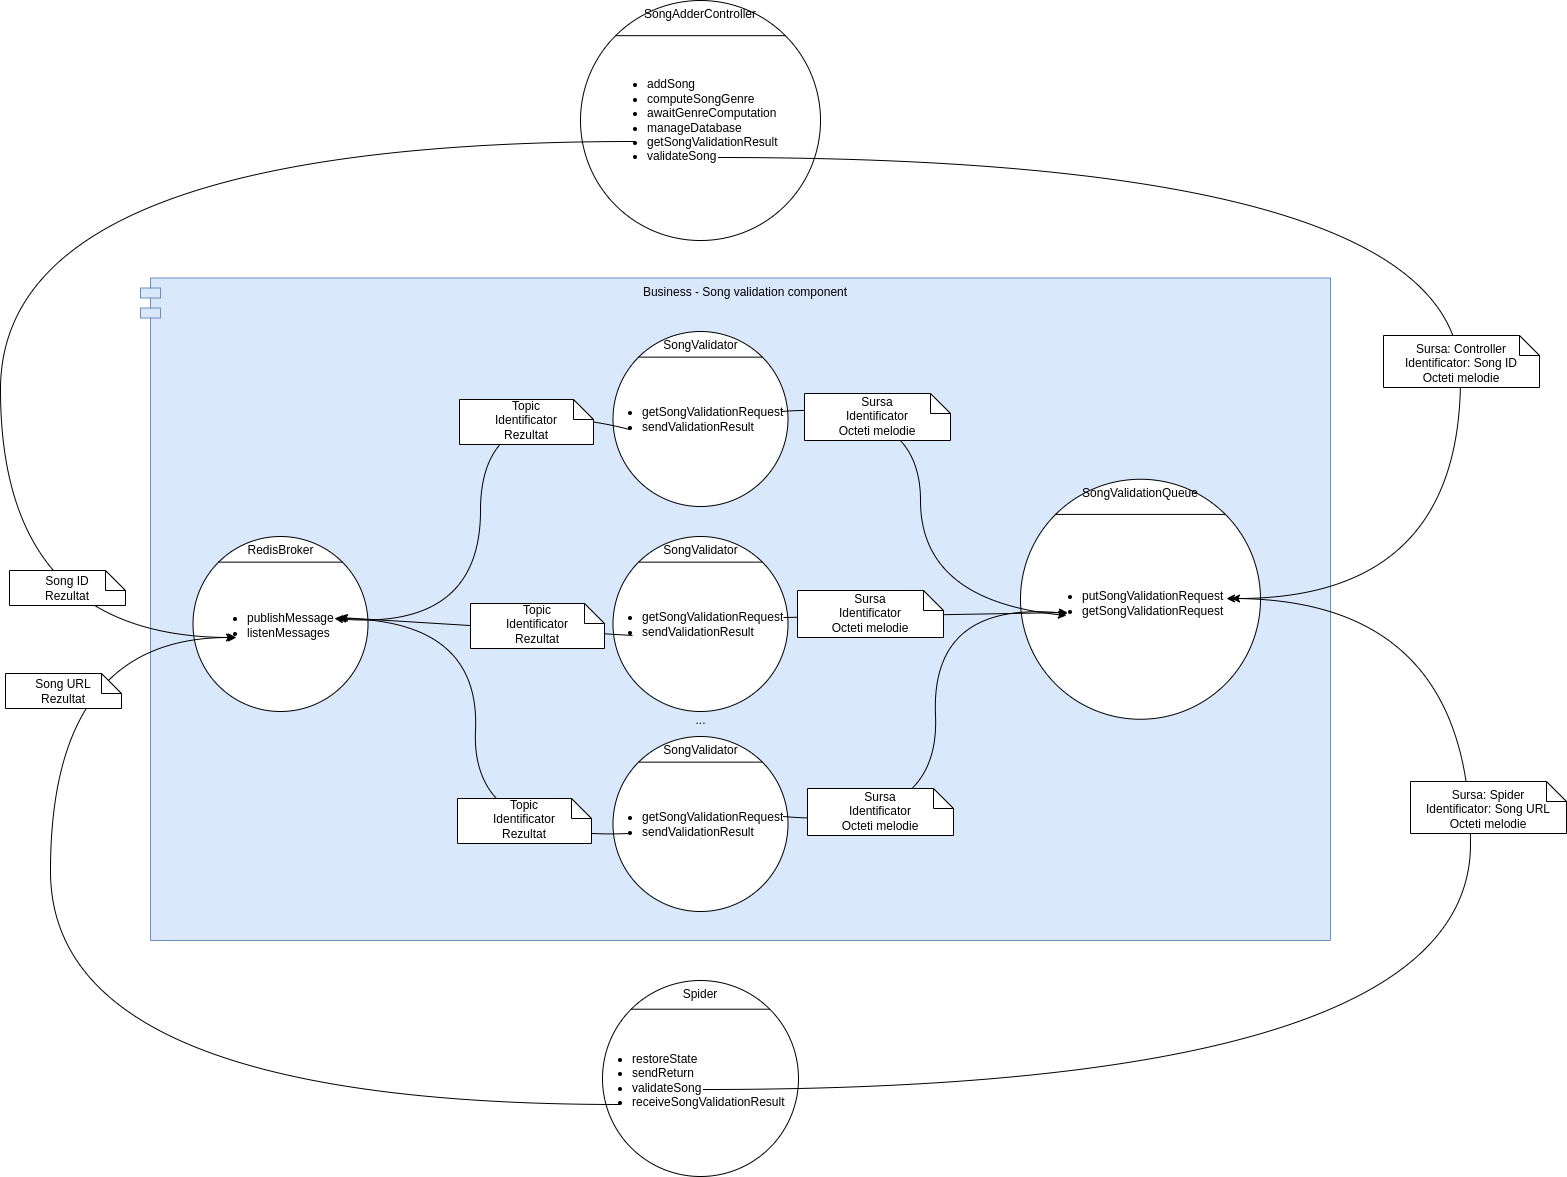

The diagram above was exported from draw.io. Its source (the exported page's mxGraphModel, read from the mxfile embedded in the PNG):
<mxGraphModel dx="8166" dy="784" grid="1" gridSize="10" guides="1" tooltips="1" connect="1" arrows="1" fold="1" page="0" pageScale="1" pageWidth="850" pageHeight="1100" background="#ffffff" math="0" shadow="0">
  <root>
    <mxCell id="0" />
    <mxCell id="1" parent="0" />
    <mxCell id="W1O7ykIwYnQspouyzWj1-70" value="Business - Song validation component" style="shape=module;align=left;spacingLeft=20;align=center;verticalAlign=top;fillColor=#dae8fc;strokeColor=#6c8ebf;" vertex="1" parent="1">
      <mxGeometry x="-6500" y="577.5" width="1190" height="662.5" as="geometry" />
    </mxCell>
    <mxCell id="W1O7ykIwYnQspouyzWj1-26" value="SongValidationQueue" style="ellipse;whiteSpace=wrap;html=1;aspect=fixed;verticalAlign=top;" vertex="1" parent="1">
      <mxGeometry x="-5620" y="778.75" width="240" height="240" as="geometry" />
    </mxCell>
    <mxCell id="W1O7ykIwYnQspouyzWj1-27" value="" style="endArrow=none;html=1;rounded=0;exitX=0;exitY=0;exitDx=0;exitDy=0;entryX=1;entryY=0;entryDx=0;entryDy=0;" edge="1" parent="1" source="W1O7ykIwYnQspouyzWj1-26" target="W1O7ykIwYnQspouyzWj1-26">
      <mxGeometry width="50" height="50" relative="1" as="geometry">
        <mxPoint x="-5500" y="965" as="sourcePoint" />
        <mxPoint x="-5450" y="915" as="targetPoint" />
      </mxGeometry>
    </mxCell>
    <mxCell id="W1O7ykIwYnQspouyzWj1-28" value="&lt;ul&gt;&lt;li&gt;putSongValidationRequest&lt;/li&gt;&lt;li&gt;getSongValidationRequest&lt;/li&gt;&lt;/ul&gt;" style="text;html=1;align=left;verticalAlign=middle;resizable=0;points=[];autosize=1;strokeColor=none;fillColor=none;" vertex="1" parent="1">
      <mxGeometry x="-5600" y="867.5" width="200" height="70" as="geometry" />
    </mxCell>
    <mxCell id="W1O7ykIwYnQspouyzWj1-29" value="SongValidator" style="ellipse;whiteSpace=wrap;html=1;aspect=fixed;verticalAlign=top;" vertex="1" parent="1">
      <mxGeometry x="-6027.5" y="631" width="175" height="175" as="geometry" />
    </mxCell>
    <mxCell id="W1O7ykIwYnQspouyzWj1-30" value="" style="endArrow=none;html=1;rounded=0;exitX=0;exitY=0;exitDx=0;exitDy=0;entryX=1;entryY=0;entryDx=0;entryDy=0;" edge="1" parent="1" source="W1O7ykIwYnQspouyzWj1-29" target="W1O7ykIwYnQspouyzWj1-29">
      <mxGeometry width="50" height="50" relative="1" as="geometry">
        <mxPoint x="-5940" y="1023.75" as="sourcePoint" />
        <mxPoint x="-5890" y="973.75" as="targetPoint" />
      </mxGeometry>
    </mxCell>
    <mxCell id="W1O7ykIwYnQspouyzWj1-31" value="&lt;ul&gt;&lt;li&gt;getSongValidationRequest&lt;/li&gt;&lt;li&gt;sendValidationResult&lt;/li&gt;&lt;/ul&gt;" style="text;html=1;align=left;verticalAlign=middle;resizable=0;points=[];autosize=1;strokeColor=none;fillColor=none;" vertex="1" parent="1">
      <mxGeometry x="-6040" y="683.5" width="200" height="70" as="geometry" />
    </mxCell>
    <mxCell id="W1O7ykIwYnQspouyzWj1-32" value="SongValidator" style="ellipse;whiteSpace=wrap;html=1;aspect=fixed;verticalAlign=top;" vertex="1" parent="1">
      <mxGeometry x="-6027.5" y="836" width="175" height="175" as="geometry" />
    </mxCell>
    <mxCell id="W1O7ykIwYnQspouyzWj1-33" value="&lt;ul&gt;&lt;li&gt;getSongValidationRequest&lt;/li&gt;&lt;li&gt;sendValidationResult&lt;/li&gt;&lt;/ul&gt;" style="text;html=1;align=left;verticalAlign=middle;resizable=0;points=[];autosize=1;strokeColor=none;fillColor=none;" vertex="1" parent="1">
      <mxGeometry x="-6040" y="888.5" width="200" height="70" as="geometry" />
    </mxCell>
    <mxCell id="W1O7ykIwYnQspouyzWj1-34" value="SongValidator" style="ellipse;whiteSpace=wrap;html=1;aspect=fixed;verticalAlign=top;" vertex="1" parent="1">
      <mxGeometry x="-6027.5" y="1036" width="175" height="175" as="geometry" />
    </mxCell>
    <mxCell id="W1O7ykIwYnQspouyzWj1-35" value="&lt;ul&gt;&lt;li&gt;getSongValidationRequest&lt;/li&gt;&lt;li&gt;sendValidationResult&lt;/li&gt;&lt;/ul&gt;" style="text;html=1;align=left;verticalAlign=middle;resizable=0;points=[];autosize=1;strokeColor=none;fillColor=none;" vertex="1" parent="1">
      <mxGeometry x="-6040" y="1088.5" width="200" height="70" as="geometry" />
    </mxCell>
    <mxCell id="W1O7ykIwYnQspouyzWj1-36" value="" style="endArrow=classic;html=1;rounded=0;" edge="1" parent="1">
      <mxGeometry width="50" height="50" relative="1" as="geometry">
        <mxPoint x="-5857" y="917" as="sourcePoint" />
        <mxPoint x="-5573" y="912" as="targetPoint" />
      </mxGeometry>
    </mxCell>
    <mxCell id="W1O7ykIwYnQspouyzWj1-37" value="Sursa&lt;br&gt;Identificator&lt;br&gt;Octeti melodie" style="shape=note;size=20;whiteSpace=wrap;html=1;verticalAlign=bottom;" vertex="1" parent="1">
      <mxGeometry x="-5843" y="890" width="146" height="47" as="geometry" />
    </mxCell>
    <mxCell id="W1O7ykIwYnQspouyzWj1-39" value="RedisBroker" style="ellipse;whiteSpace=wrap;html=1;aspect=fixed;verticalAlign=top;" vertex="1" parent="1">
      <mxGeometry x="-6447.5" y="836" width="175" height="175" as="geometry" />
    </mxCell>
    <mxCell id="W1O7ykIwYnQspouyzWj1-40" value="" style="endArrow=none;html=1;rounded=0;exitX=0;exitY=0;exitDx=0;exitDy=0;entryX=1;entryY=0;entryDx=0;entryDy=0;" edge="1" parent="1" source="W1O7ykIwYnQspouyzWj1-39" target="W1O7ykIwYnQspouyzWj1-39">
      <mxGeometry width="50" height="50" relative="1" as="geometry">
        <mxPoint x="-6360" y="1228.75" as="sourcePoint" />
        <mxPoint x="-6310" y="1178.75" as="targetPoint" />
      </mxGeometry>
    </mxCell>
    <mxCell id="W1O7ykIwYnQspouyzWj1-41" value="&lt;ul&gt;&lt;li&gt;publishMessage&lt;/li&gt;&lt;li&gt;listenMessages&lt;/li&gt;&lt;/ul&gt;" style="text;html=1;align=left;verticalAlign=middle;resizable=0;points=[];autosize=1;strokeColor=none;fillColor=none;" vertex="1" parent="1">
      <mxGeometry x="-6435" y="890" width="150" height="70" as="geometry" />
    </mxCell>
    <mxCell id="W1O7ykIwYnQspouyzWj1-42" value="" style="endArrow=classic;html=1;rounded=0;curved=1;" edge="1" parent="1">
      <mxGeometry width="50" height="50" relative="1" as="geometry">
        <mxPoint x="-6011" y="729" as="sourcePoint" />
        <mxPoint x="-6306" y="918" as="targetPoint" />
        <Array as="points">
          <mxPoint x="-6160" y="690" />
          <mxPoint x="-6160" y="930" />
        </Array>
      </mxGeometry>
    </mxCell>
    <mxCell id="W1O7ykIwYnQspouyzWj1-43" value="" style="endArrow=classic;html=1;rounded=0;curved=1;" edge="1" parent="1">
      <mxGeometry width="50" height="50" relative="1" as="geometry">
        <mxPoint x="-6008" y="935" as="sourcePoint" />
        <mxPoint x="-6301" y="917" as="targetPoint" />
      </mxGeometry>
    </mxCell>
    <mxCell id="W1O7ykIwYnQspouyzWj1-44" value="" style="endArrow=classic;html=1;rounded=0;curved=1;" edge="1" parent="1">
      <mxGeometry width="50" height="50" relative="1" as="geometry">
        <mxPoint x="-6012" y="1133" as="sourcePoint" />
        <mxPoint x="-6303" y="918" as="targetPoint" />
        <Array as="points">
          <mxPoint x="-6170" y="1140" />
          <mxPoint x="-6160" y="920" />
        </Array>
      </mxGeometry>
    </mxCell>
    <mxCell id="W1O7ykIwYnQspouyzWj1-45" value="Topic&lt;br&gt;Identificator&lt;br&gt;Rezultat" style="shape=note;size=20;whiteSpace=wrap;html=1;verticalAlign=bottom;" vertex="1" parent="1">
      <mxGeometry x="-6181" y="699" width="134" height="45" as="geometry" />
    </mxCell>
    <mxCell id="W1O7ykIwYnQspouyzWj1-47" value="Topic&lt;br&gt;Identificator&lt;br&gt;Rezultat" style="shape=note;size=20;whiteSpace=wrap;html=1;verticalAlign=bottom;" vertex="1" parent="1">
      <mxGeometry x="-6170" y="903" width="134" height="45" as="geometry" />
    </mxCell>
    <mxCell id="W1O7ykIwYnQspouyzWj1-48" value="Topic&lt;br&gt;Identificator&lt;br&gt;Rezultat" style="shape=note;size=20;whiteSpace=wrap;html=1;verticalAlign=bottom;" vertex="1" parent="1">
      <mxGeometry x="-6183" y="1098" width="134" height="45" as="geometry" />
    </mxCell>
    <mxCell id="W1O7ykIwYnQspouyzWj1-51" value="" style="endArrow=classic;html=1;rounded=0;curved=1;" edge="1" parent="1">
      <mxGeometry width="50" height="50" relative="1" as="geometry">
        <mxPoint x="-5859" y="711" as="sourcePoint" />
        <mxPoint x="-5574" y="915" as="targetPoint" />
        <Array as="points">
          <mxPoint x="-5720" y="700" />
          <mxPoint x="-5720" y="900" />
        </Array>
      </mxGeometry>
    </mxCell>
    <mxCell id="W1O7ykIwYnQspouyzWj1-52" value="Sursa&lt;br&gt;Identificator&lt;br&gt;Octeti melodie" style="shape=note;size=20;whiteSpace=wrap;html=1;verticalAlign=bottom;" vertex="1" parent="1">
      <mxGeometry x="-5836" y="693" width="146" height="47" as="geometry" />
    </mxCell>
    <mxCell id="W1O7ykIwYnQspouyzWj1-53" value="" style="endArrow=classic;html=1;rounded=0;curved=1;" edge="1" parent="1">
      <mxGeometry width="50" height="50" relative="1" as="geometry">
        <mxPoint x="-5857" y="1116" as="sourcePoint" />
        <mxPoint x="-5573" y="913" as="targetPoint" />
        <Array as="points">
          <mxPoint x="-5700" y="1130" />
          <mxPoint x="-5710" y="900" />
        </Array>
      </mxGeometry>
    </mxCell>
    <mxCell id="W1O7ykIwYnQspouyzWj1-54" value="Sursa&lt;br&gt;Identificator&lt;br&gt;Octeti melodie" style="shape=note;size=20;whiteSpace=wrap;html=1;verticalAlign=bottom;" vertex="1" parent="1">
      <mxGeometry x="-5833" y="1088" width="146" height="47" as="geometry" />
    </mxCell>
    <mxCell id="W1O7ykIwYnQspouyzWj1-55" value="..." style="text;html=1;align=center;verticalAlign=middle;resizable=0;points=[];autosize=1;strokeColor=none;fillColor=none;" vertex="1" parent="1">
      <mxGeometry x="-5955" y="1005" width="30" height="30" as="geometry" />
    </mxCell>
    <mxCell id="W1O7ykIwYnQspouyzWj1-56" value="" style="endArrow=none;html=1;rounded=0;exitX=0;exitY=0;exitDx=0;exitDy=0;entryX=1;entryY=0;entryDx=0;entryDy=0;" edge="1" parent="1" source="W1O7ykIwYnQspouyzWj1-32" target="W1O7ykIwYnQspouyzWj1-32">
      <mxGeometry width="50" height="50" relative="1" as="geometry">
        <mxPoint x="-6001.871843353825" y="879.9981566461751" as="sourcePoint" />
        <mxPoint x="-5878.128156646175" y="879.9981566461751" as="targetPoint" />
      </mxGeometry>
    </mxCell>
    <mxCell id="W1O7ykIwYnQspouyzWj1-57" value="" style="endArrow=none;html=1;rounded=0;exitX=0;exitY=0;exitDx=0;exitDy=0;entryX=1;entryY=0;entryDx=0;entryDy=0;" edge="1" parent="1" source="W1O7ykIwYnQspouyzWj1-34" target="W1O7ykIwYnQspouyzWj1-34">
      <mxGeometry width="50" height="50" relative="1" as="geometry">
        <mxPoint x="-5991.871843353825" y="1070.168156646175" as="sourcePoint" />
        <mxPoint x="-5868.128156646175" y="1070.168156646175" as="targetPoint" />
      </mxGeometry>
    </mxCell>
    <mxCell id="W1O7ykIwYnQspouyzWj1-58" value="Spider" style="ellipse;whiteSpace=wrap;html=1;aspect=fixed;verticalAlign=top;" vertex="1" parent="1">
      <mxGeometry x="-6038" y="1280" width="196" height="196" as="geometry" />
    </mxCell>
    <mxCell id="W1O7ykIwYnQspouyzWj1-59" value="" style="endArrow=none;html=1;rounded=0;exitX=0;exitY=0;exitDx=0;exitDy=0;entryX=1;entryY=0;entryDx=0;entryDy=0;" edge="1" parent="1" source="W1O7ykIwYnQspouyzWj1-58" target="W1O7ykIwYnQspouyzWj1-58">
      <mxGeometry width="50" height="50" relative="1" as="geometry">
        <mxPoint x="-5728" y="1510" as="sourcePoint" />
        <mxPoint x="-5678" y="1460" as="targetPoint" />
      </mxGeometry>
    </mxCell>
    <mxCell id="W1O7ykIwYnQspouyzWj1-60" value="&lt;ul&gt;&lt;li&gt;restoreState&lt;/li&gt;&lt;li&gt;sendReturn&lt;/li&gt;&lt;li&gt;validateSong&lt;/li&gt;&lt;li&gt;receiveSongValidationResult&lt;/li&gt;&lt;/ul&gt;" style="text;html=1;align=left;verticalAlign=middle;resizable=0;points=[];autosize=1;strokeColor=none;fillColor=none;" vertex="1" parent="1">
      <mxGeometry x="-6050" y="1330.25" width="220" height="100" as="geometry" />
    </mxCell>
    <mxCell id="W1O7ykIwYnQspouyzWj1-61" value="SongAdderController" style="ellipse;whiteSpace=wrap;html=1;aspect=fixed;verticalAlign=top;" vertex="1" parent="1">
      <mxGeometry x="-6060" y="300" width="240" height="240" as="geometry" />
    </mxCell>
    <mxCell id="W1O7ykIwYnQspouyzWj1-62" value="" style="endArrow=none;html=1;rounded=0;exitX=0;exitY=0;exitDx=0;exitDy=0;entryX=1;entryY=0;entryDx=0;entryDy=0;" edge="1" parent="1" source="W1O7ykIwYnQspouyzWj1-61" target="W1O7ykIwYnQspouyzWj1-61">
      <mxGeometry width="50" height="50" relative="1" as="geometry">
        <mxPoint x="-5750" y="530" as="sourcePoint" />
        <mxPoint x="-5700" y="480" as="targetPoint" />
      </mxGeometry>
    </mxCell>
    <mxCell id="W1O7ykIwYnQspouyzWj1-63" value="&lt;ul&gt;&lt;li&gt;addSong&lt;/li&gt;&lt;li&gt;computeSongGenre&lt;/li&gt;&lt;li&gt;awaitGenreComputation&lt;/li&gt;&lt;li&gt;manageDatabase&lt;/li&gt;&lt;li&gt;&lt;span style=&quot;background-color: initial;&quot;&gt;getSongValidationResult&lt;/span&gt;&lt;br&gt;&lt;/li&gt;&lt;li&gt;validateSong&lt;/li&gt;&lt;/ul&gt;" style="text;html=1;align=left;verticalAlign=middle;resizable=0;points=[];autosize=1;strokeColor=none;fillColor=none;" vertex="1" parent="1">
      <mxGeometry x="-6035" y="360" width="190" height="120" as="geometry" />
    </mxCell>
    <mxCell id="W1O7ykIwYnQspouyzWj1-64" value="" style="endArrow=classic;html=1;rounded=0;edgeStyle=orthogonalEdgeStyle;curved=1;" edge="1" parent="1">
      <mxGeometry width="50" height="50" relative="1" as="geometry">
        <mxPoint x="-6020" y="1404" as="sourcePoint" />
        <mxPoint x="-6406" y="937" as="targetPoint" />
        <Array as="points">
          <mxPoint x="-6590" y="1404" />
          <mxPoint x="-6590" y="937" />
        </Array>
      </mxGeometry>
    </mxCell>
    <mxCell id="W1O7ykIwYnQspouyzWj1-50" value="Song URL&lt;br&gt;Rezultat" style="shape=note;size=20;whiteSpace=wrap;html=1;verticalAlign=bottom;" vertex="1" parent="1">
      <mxGeometry x="-6635" y="973" width="116" height="35" as="geometry" />
    </mxCell>
    <mxCell id="W1O7ykIwYnQspouyzWj1-65" value="" style="endArrow=classic;html=1;rounded=0;curved=1;edgeStyle=orthogonalEdgeStyle;" edge="1" parent="1">
      <mxGeometry width="50" height="50" relative="1" as="geometry">
        <mxPoint x="-6006" y="441" as="sourcePoint" />
        <mxPoint x="-6404" y="937" as="targetPoint" />
        <Array as="points">
          <mxPoint x="-6640" y="441" />
          <mxPoint x="-6640" y="937" />
        </Array>
      </mxGeometry>
    </mxCell>
    <mxCell id="W1O7ykIwYnQspouyzWj1-46" value="Song ID&lt;br&gt;Rezultat" style="shape=note;size=20;whiteSpace=wrap;html=1;verticalAlign=bottom;" vertex="1" parent="1">
      <mxGeometry x="-6631" y="870" width="116" height="35" as="geometry" />
    </mxCell>
    <mxCell id="W1O7ykIwYnQspouyzWj1-66" value="" style="endArrow=classic;html=1;rounded=0;curved=1;edgeStyle=orthogonalEdgeStyle;" edge="1" parent="1">
      <mxGeometry width="50" height="50" relative="1" as="geometry">
        <mxPoint x="-5937" y="1389" as="sourcePoint" />
        <mxPoint x="-5414" y="898" as="targetPoint" />
        <Array as="points">
          <mxPoint x="-5170" y="1389" />
          <mxPoint x="-5170" y="898" />
        </Array>
      </mxGeometry>
    </mxCell>
    <mxCell id="W1O7ykIwYnQspouyzWj1-67" value="" style="endArrow=classic;html=1;rounded=0;curved=1;edgeStyle=orthogonalEdgeStyle;" edge="1" parent="1">
      <mxGeometry width="50" height="50" relative="1" as="geometry">
        <mxPoint x="-5922" y="457" as="sourcePoint" />
        <mxPoint x="-5409" y="898" as="targetPoint" />
        <Array as="points">
          <mxPoint x="-5180" y="457" />
          <mxPoint x="-5180" y="898" />
        </Array>
      </mxGeometry>
    </mxCell>
    <mxCell id="W1O7ykIwYnQspouyzWj1-68" value="Sursa: Controller&lt;br&gt;Identificator: Song ID&lt;br&gt;Octeti melodie" style="shape=note;size=20;whiteSpace=wrap;html=1;verticalAlign=bottom;" vertex="1" parent="1">
      <mxGeometry x="-5257" y="635" width="156" height="52" as="geometry" />
    </mxCell>
    <mxCell id="W1O7ykIwYnQspouyzWj1-69" value="Sursa: Spider&lt;br&gt;Identificator: Song URL&lt;br&gt;Octeti melodie" style="shape=note;size=20;whiteSpace=wrap;html=1;verticalAlign=bottom;" vertex="1" parent="1">
      <mxGeometry x="-5230" y="1081" width="156" height="52" as="geometry" />
    </mxCell>
  </root>
</mxGraphModel>